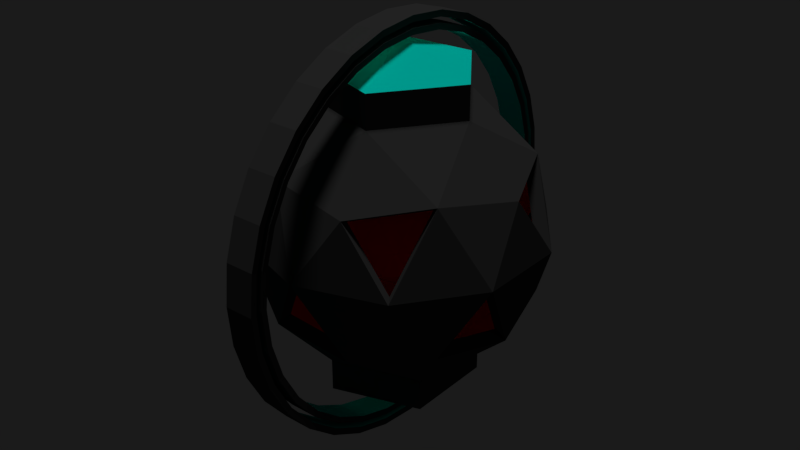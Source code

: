 # Source: Vacuum.blend  (saved by Blender 2.78.0; exported with 4.5.12 LTS)
import bpy
from mathutils import Matrix  # noqa: F401  (used for matrix-valued properties, if any)

bpy.ops.wm.read_factory_settings(use_empty=True)
scene = bpy.context.scene
scene.name = 'Scene'

# ---- collections
col_collection_19 = bpy.data.collections.new('Collection 19'); scene.collection.children.link(col_collection_19)

# ---- materials (node trees are filled in below, after node groups)
mat_core = bpy.data.materials.new('Core')
mat_core.alpha_threshold = 0.0
mat_core.use_transparent_shadow = False
mat_core.diffuse_color = (1.0, 0.0, 0.0, 1.0)
mat_core.roughness = 0.5
mat_core.specular_intensity = 0.0
mat_metal = bpy.data.materials.new('Metal')
mat_metal.alpha_threshold = 0.0
mat_metal.use_transparent_shadow = False
mat_metal.diffuse_color = (0.04951, 0.04951, 0.04951, 1.0)
mat_metal.roughness = 0.5
mat_power = bpy.data.materials.new('Power')
mat_power.alpha_threshold = 0.0
mat_power.use_transparent_shadow = False
mat_power.diffuse_color = (0.0, 1.0, 0.8336, 1.0)
mat_power.roughness = 0.5
mat_lit = bpy.data.materials.new('Lit')
mat_lit.alpha_threshold = 0.0
mat_lit.use_transparent_shadow = False
mat_lit.diffuse_color = (1.0, 0.07184, 0.03559, 1.0)
mat_lit.roughness = 0.5

# ---- material node trees

# ---- world
world_world = bpy.data.worlds.new('World'); scene.world = world_world
world_world.use_nodes = True; world_world.node_tree.nodes.clear()
_N = world_world.node_tree.nodes; _L = world_world.node_tree.links
n0 = _N.new('ShaderNodeTexEnvironment'); n0.name = 'Environment Texture'; n0.location = (-169, 319)
n0.width = 140
n1 = _N.new('ShaderNodeMath'); n1.name = 'Math.001'; n1.location = (198, 201)
n2 = _N.new('ShaderNodeOutputWorld'); n2.name = 'World Output'; n2.location = (696, 317)
n3 = _N.new('ShaderNodeMath'); n3.name = 'Math'; n3.location = (12, 231)
n3.operation = 'MULTIPLY'
n4 = _N.new('ShaderNodeBackground'); n4.name = 'Background'; n4.location = (417, 303)
n4.inputs[0].default_value = (0.01341, 0.01341, 0.01341, 1.0)
n4.inputs[1].default_value = 0.8
n5 = _N.new('ShaderNodeTexEnvironment'); n5.name = 'Environment Texture.001'; n5.location = (227, 303)
n5.width = 140
_L.new(n4.outputs[0], n2.inputs[0])
_L.new(n0.outputs[0], n3.inputs[1])
_L.new(n3.outputs[0], n1.inputs[1])
n2.is_active_output = True
world_world.color = (0.05088, 0.05088, 0.05088)
world_world.use_sun_shadow = False
world_world.sun_shadow_jitter_overblur = 0.0
world_world.cycles.sampling_method = 'MANUAL'
world_world.cycles.sample_map_resolution = 2048

# ---- lights
light_hemi = bpy.data.lights.new('Hemi', 'SUN')
light_hemi.transmission_factor = 0.0
light_hemi.angle = 0.1993
light_hemi.energy = 1.0
light_hemi.shadow_buffer_clip_start = 0.5
light_hemi.shadow_soft_size = 0.1
light_hemi.shadow_cascade_max_distance = 1000.0

# ---- meshes
me_icosphere_002 = bpy.data.meshes.new('Icosphere.002')
me_icosphere_002.from_pydata([(0.0, 0.0, -1.0), (0.7236, -0.5257, -0.4472), (-0.2764, -0.8506, -0.4472), (-0.8944, 0.0, -0.4472), (-0.2764, 0.8506, -0.4472), (0.7236, 0.5257, -0.4472), (0.2764, -0.8506, 0.4472), (-0.7236, -0.5257, 0.4472), (-0.7236, 0.5257, 0.4472), (0.2764, 0.8506, 0.4472), (0.8944, 0.0, 0.4472), (0.0, 0.0, 1.0), (-0.1625, -0.5, -0.8507), (0.4253, -0.309, -0.8507), (0.2629, -0.809, -0.5257), (0.8506, 0.0, -0.5257), (0.4253, 0.309, -0.8507), (-0.5257, 0.0, -0.8507), (-0.6882, -0.5, -0.5257), (-0.1625, 0.5, -0.8507), (-0.6882, 0.5, -0.5257), (0.2629, 0.809, -0.5257), (0.9511, -0.309, 0.0), (0.9511, 0.309, 0.0), (0.0, -1.0, 0.0), (0.5878, -0.809, 0.0), (-0.9511, -0.309, 0.0), (-0.5878, -0.809, 0.0), (-0.5878, 0.809, 0.0), (-0.9511, 0.309, 0.0), (0.5878, 0.809, 0.0), (0.0, 1.0, 0.0), (0.6882, -0.5, 0.5257), (-0.2629, -0.809, 0.5257), (-0.8506, 0.0, 0.5257), (-0.2629, 0.809, 0.5257), (0.6882, 0.5, 0.5257), (0.1625, -0.5, 0.8507), (0.5257, 0.0, 0.8507), (-0.4253, -0.309, 0.8507), (-0.4253, 0.309, 0.8507), (0.1625, 0.5, 0.8507)], [], [(0, 13, 12), (1, 13, 15), (0, 12, 17), (0, 17, 19), (0, 19, 16), (1, 15, 22), (2, 14, 24), (3, 18, 26), (4, 20, 28), (5, 21, 30), (1, 22, 25), (2, 24, 27), (3, 26, 29), (4, 28, 31), (5, 30, 23), (6, 32, 37), (7, 33, 39), (8, 34, 40), (9, 35, 41), (10, 36, 38), (38, 41, 11), (38, 36, 41), (36, 9, 41), (41, 40, 11), (41, 35, 40), (35, 8, 40), (40, 39, 11), (40, 34, 39), (34, 7, 39), (39, 37, 11), (39, 33, 37), (33, 6, 37), (37, 38, 11), (37, 32, 38), (32, 10, 38), (23, 36, 10), (23, 30, 36), (30, 9, 36), (31, 35, 9), (31, 28, 35), (28, 8, 35), (29, 34, 8), (29, 26, 34), (26, 7, 34), (27, 33, 7), (27, 24, 33), (24, 6, 33), (25, 32, 6), (25, 22, 32), (22, 10, 32), (30, 31, 9), (30, 21, 31), (21, 4, 31), (28, 29, 8), (28, 20, 29), (20, 3, 29), (26, 27, 7), (26, 18, 27), (18, 2, 27), (24, 25, 6), (24, 14, 25), (14, 1, 25), (22, 23, 10), (22, 15, 23), (15, 5, 23), (16, 21, 5), (16, 19, 21), (19, 4, 21), (19, 20, 4), (19, 17, 20), (17, 3, 20), (17, 18, 3), (17, 12, 18), (12, 2, 18), (15, 16, 5), (15, 13, 16), (13, 0, 16), (12, 14, 2), (12, 13, 14), (13, 1, 14)])
me_icosphere_002.materials.append(mat_core)
me_icosphere_002.use_remesh_preserve_volume = False
me_icosphere_002.use_remesh_preserve_attributes = False
me_icosphere_002.use_mirror_vertex_groups = False
me_icosphere_002.update()
me_cylinder = bpy.data.meshes.new('Cylinder')
me_cylinder.from_pydata([(0.0, 1.0, -1.0), (0.0, 1.0, 1.0), (0.1951, 0.9808, -1.0), (0.1951, 0.9808, 1.0), (0.3827, 0.9239, -1.0), (0.3827, 0.9239, 1.0), (0.5556, 0.8315, -1.0), (0.5556, 0.8315, 1.0), (0.7071, 0.7071, -1.0), (0.7071, 0.7071, 1.0), (0.8315, 0.5556, -1.0), (0.8315, 0.5556, 1.0), (0.9239, 0.3827, -1.0), (0.9239, 0.3827, 1.0), (0.9808, 0.1951, -1.0), (0.9808, 0.1951, 1.0), (1.0, 7.55e-08, -1.0), (1.0, 7.55e-08, 1.0), (0.9808, -0.1951, -1.0), (0.9808, -0.1951, 1.0), (0.9239, -0.3827, -1.0), (0.9239, -0.3827, 1.0), (0.8315, -0.5556, -1.0), (0.8315, -0.5556, 1.0), (0.7071, -0.7071, -1.0), (0.7071, -0.7071, 1.0), (0.5556, -0.8315, -1.0), (0.5556, -0.8315, 1.0), (0.3827, -0.9239, -1.0), (0.3827, -0.9239, 1.0), (0.1951, -0.9808, -1.0), (0.1951, -0.9808, 1.0), (-3.258e-07, -1.0, -1.0), (-3.258e-07, -1.0, 1.0), (-0.1951, -0.9808, -1.0), (-0.1951, -0.9808, 1.0), (-0.3827, -0.9239, -1.0), (-0.3827, -0.9239, 1.0), (-0.5556, -0.8315, -1.0), (-0.5556, -0.8315, 1.0), (-0.7071, -0.7071, -1.0), (-0.7071, -0.7071, 1.0), (-0.8315, -0.5556, -1.0), (-0.8315, -0.5556, 1.0), (-0.9239, -0.3827, -1.0), (-0.9239, -0.3827, 1.0), (-0.9808, -0.1951, -1.0), (-0.9808, -0.1951, 1.0), (-1.0, 9.656e-07, -1.0), (-1.0, 9.656e-07, 1.0), (-0.9808, 0.1951, -1.0), (-0.9808, 0.1951, 1.0), (-0.9239, 0.3827, -1.0), (-0.9239, 0.3827, 1.0), (-0.8315, 0.5556, -1.0), (-0.8315, 0.5556, 1.0), (-0.7071, 0.7071, -1.0), (-0.7071, 0.7071, 1.0), (-0.5556, 0.8315, -1.0), (-0.5556, 0.8315, 1.0), (-0.3827, 0.9239, -1.0), (-0.3827, 0.9239, 1.0), (-0.1951, 0.9808, -1.0), (-0.1951, 0.9808, 1.0), (-1.973e-09, 0.9686, -0.9686), (0.189, 0.95, -0.9686), (0.189, 0.95, 0.9686), (-1.973e-09, 0.9686, 0.9686), (0.3707, 0.8949, -0.9686), (0.3707, 0.8949, 0.9686), (0.5381, 0.8054, -0.9686), (0.5381, 0.8054, 0.9686), (0.6849, 0.6849, -0.9686), (0.6849, 0.6849, 0.9686), (0.8054, 0.5381, -0.9686), (0.8054, 0.5381, 0.9686), (0.8949, 0.3707, -0.9686), (0.8949, 0.3707, 0.9686), (0.95, 0.189, -0.9686), (0.95, 0.189, 0.9686), (0.9686, 8.387e-08, -0.9686), (0.9686, 8.387e-08, 0.9686), (0.95, -0.189, -0.9686), (0.95, -0.189, 0.9686), (0.8949, -0.3707, -0.9686), (0.8949, -0.3707, 0.9686), (0.8054, -0.5381, -0.9686), (0.8054, -0.5381, 0.9686), (0.6849, -0.6849, -0.9686), (0.6849, -0.6849, 0.9686), (0.5381, -0.8054, -0.9686), (0.5381, -0.8054, 0.9686), (0.3707, -0.8949, -0.9686), (0.3707, -0.8949, 0.9686), (0.189, -0.95, -0.9686), (0.189, -0.95, 0.9686), (-3.176e-07, -0.9686, -0.9686), (-3.176e-07, -0.9686, 0.9686), (-0.189, -0.95, -0.9686), (-0.189, -0.95, 0.9686), (-0.3707, -0.8949, -0.9686), (-0.3707, -0.8949, 0.9686), (-0.5381, -0.8054, -0.9686), (-0.5381, -0.8054, 0.9686), (-0.6849, -0.6849, -0.9686), (-0.6849, -0.6849, 0.9686), (-0.8054, -0.5381, -0.9686), (-0.8054, -0.5381, 0.9686), (-0.8949, -0.3707, -0.9686), (-0.8949, -0.3707, 0.9686), (-0.95, -0.189, -0.9686), (-0.95, -0.189, 0.9686), (-0.9686, 9.461e-07, -0.9686), (-0.9686, 9.461e-07, 0.9686), (-0.95, 0.189, -0.9686), (-0.95, 0.189, 0.9686), (-0.8949, 0.3707, -0.9686), (-0.8949, 0.3707, 0.9686), (-0.8054, 0.5381, -0.9686), (-0.8054, 0.5381, 0.9686), (-0.6849, 0.6849, -0.9686), (-0.6849, 0.6849, 0.9686), (-0.5381, 0.8054, -0.9686), (-0.5381, 0.8054, 0.9686), (-0.3707, 0.8949, -0.9686), (-0.3707, 0.8949, 0.9686), (-0.189, 0.95, -0.9686), (-0.189, 0.95, 0.9686)], [], [(0, 1, 3, 2), (2, 3, 5, 4), (4, 5, 7, 6), (6, 7, 9, 8), (8, 9, 11, 10), (10, 11, 13, 12), (12, 13, 15, 14), (14, 15, 17, 16), (16, 17, 19, 18), (18, 19, 21, 20), (20, 21, 23, 22), (22, 23, 25, 24), (24, 25, 27, 26), (26, 27, 29, 28), (28, 29, 31, 30), (30, 31, 33, 32), (32, 33, 35, 34), (34, 35, 37, 36), (36, 37, 39, 38), (38, 39, 41, 40), (40, 41, 43, 42), (42, 43, 45, 44), (44, 45, 47, 46), (46, 47, 49, 48), (48, 49, 51, 50), (50, 51, 53, 52), (52, 53, 55, 54), (54, 55, 57, 56), (56, 57, 59, 58), (58, 59, 61, 60), (38, 40, 104, 102), (60, 61, 63, 62), (62, 63, 1, 0), (5, 3, 66, 69), (106, 108, 109, 107), (104, 106, 107, 105), (23, 21, 85, 87), (56, 58, 122, 120), (41, 39, 103, 105), (4, 6, 70, 68), (59, 57, 121, 123), (22, 24, 88, 86), (7, 5, 69, 71), (40, 42, 106, 104), (25, 23, 87, 89), (58, 60, 124, 122), (43, 41, 105, 107), (6, 8, 72, 70), (61, 59, 123, 125), (24, 26, 90, 88), (9, 7, 71, 73), (42, 44, 108, 106), (27, 25, 89, 91), (60, 62, 126, 124), (45, 43, 107, 109), (8, 10, 74, 72), (63, 61, 125, 127), (26, 28, 92, 90), (11, 9, 73, 75), (44, 46, 110, 108), (29, 27, 91, 93), (62, 0, 64, 126), (47, 45, 109, 111), (10, 12, 76, 74), (1, 63, 127, 67), (28, 30, 94, 92), (13, 11, 75, 77), (46, 48, 112, 110), (31, 29, 93, 95), (49, 47, 111, 113), (12, 14, 78, 76), (30, 32, 96, 94), (15, 13, 77, 79), (48, 50, 114, 112), (33, 31, 95, 97), (51, 49, 113, 115), (14, 16, 80, 78), (32, 34, 98, 96), (17, 15, 79, 81), (50, 52, 116, 114), (35, 33, 97, 99), (53, 51, 115, 117), (16, 18, 82, 80), (34, 36, 100, 98), (19, 17, 81, 83), (0, 2, 65, 64), (52, 54, 118, 116), (37, 35, 99, 101), (3, 1, 67, 66), (55, 53, 117, 119), (18, 20, 84, 82), (36, 38, 102, 100), (21, 19, 83, 85), (54, 56, 120, 118), (39, 37, 101, 103), (2, 4, 68, 65), (57, 55, 119, 121), (20, 22, 86, 84), (108, 110, 111, 109), (110, 112, 113, 111), (112, 114, 115, 113), (114, 116, 117, 115), (116, 118, 119, 117), (120, 122, 123, 121), (118, 120, 121, 119), (122, 124, 125, 123), (124, 126, 127, 125), (126, 64, 67, 127), (64, 65, 66, 67), (65, 68, 69, 66), (68, 70, 71, 69), (70, 72, 73, 71), (72, 74, 75, 73), (74, 76, 77, 75), (76, 78, 79, 77), (78, 80, 81, 79), (80, 82, 83, 81), (82, 84, 85, 83), (84, 86, 87, 85), (86, 88, 89, 87), (88, 90, 91, 89), (90, 92, 93, 91), (92, 94, 95, 93), (94, 96, 97, 95), (96, 98, 99, 97), (98, 100, 101, 99), (100, 102, 103, 101), (102, 104, 105, 103)])
me_cylinder.polygons.foreach_set('material_index', [0, 0, 0, 0, 0, 0, 0, 0, 0, 0, 0, 0, 0, 0, 0, 0, 0, 0, 0, 0, 0, 0, 0, 0, 0, 0, 0, 0, 0, 0, 0, 0, 0, 0, 1, 1, 0, 0, 0, 0, 0, 0, 0, 0, 0, 0, 0, 0, 0, 0, 0, 0, 0, 0, 0, 0, 0, 0, 0, 0, 0, 0, 0, 0, 0, 0, 0, 0, 0, 0, 0, 0, 0, 0, 0, 0, 0, 0, 0, 0, 0, 0, 0, 0, 0, 0, 0, 0, 0, 0, 0, 0, 0, 0, 0, 0, 0, 0, 1, 1, 1, 1, 1, 1, 1, 1, 1, 1, 1, 1, 1, 1, 1, 1, 1, 1, 1, 1, 1, 1, 1, 1, 1, 1, 1, 1, 1, 1])
_uv = me_cylinder.uv_layers.new(name='UVMap')
_uv.uv.foreach_set('vector', [0.0, 0.0, 0.0, 0.0, 0.0, 0.0, 0.0, 0.0, 0.0, 0.0, 0.0, 0.0, 0.0, 0.0, 0.0, 0.0, 0.0, 0.0, 0.0, 0.0, 0.0, 0.0, 0.0, 0.0, 0.0, 0.0, 0.0, 0.0, 0.0, 0.0, 0.0, 0.0, 0.0, 0.0, 0.0, 0.0, 0.0, 0.0, 0.0, 0.0, 0.0, 0.0, 0.0, 0.0, 0.0, 0.0, 0.0, 0.0, 0.0, 0.0, 0.0, 0.0, 0.0, 0.0, 0.0, 0.0, 0.0, 0.0, 0.0, 0.0, 0.0, 0.0, 0.0, 0.0, 0.0, 0.0, 0.0, 0.0, 0.0, 0.0, 0.0, 0.0, 0.0, 0.0, 0.0, 0.0, 0.0, 0.0, 0.0, 0.0, 0.0, 0.0, 0.0, 0.0, 0.0, 0.0, 0.0, 0.0, 0.0, 0.0, 0.0, 0.0, 0.0, 0.0, 0.0, 0.0, 0.0, 0.0, 0.0, 0.0, 0.0, 0.0, 0.0, 0.0, 0.0, 0.0, 0.0, 0.0, 0.0, 0.0, 0.0, 0.0, 0.0, 0.0, 0.0, 0.0, 0.0, 0.0, 0.0, 0.0, 0.0, 0.0, 0.0, 0.0, 0.0, 0.0, 0.0, 0.0, 0.0, 0.0, 0.0, 0.0, 0.0, 0.0, 0.0, 0.0, 0.0, 0.0, 0.0, 0.0, 0.0, 0.0, 0.0, 0.0, 0.0, 0.0, 0.0, 0.0, 0.0, 0.0, 0.0, 0.0, 0.0, 0.0, 0.0, 0.0, 0.0, 0.0, 0.0, 0.0, 0.0, 0.0, 0.0, 0.0, 0.0, 0.0, 0.0, 0.0, 0.0, 0.0, 0.0, 0.0, 0.0, 0.0, 0.0, 0.0, 0.0, 0.0, 0.0, 0.0, 0.0, 0.0, 0.0, 0.0, 0.0, 0.0, 0.0, 0.0, 0.0, 0.0, 0.0, 0.0, 0.0, 0.0, 0.0, 0.0, 0.0, 0.0, 0.0, 0.0, 0.0, 0.0, 0.0, 0.0, 0.0, 0.0, 0.0, 0.0, 0.0, 0.0, 0.0, 0.0, 0.0, 0.0, 0.0, 0.0, 0.0, 0.0, 0.0, 0.0, 0.0, 0.0, 0.0, 0.0, 0.0, 0.0, 0.0, 0.0, 0.0, 0.0, 0.0, 0.0, 0.0, 0.0, 0.0, 0.0, 0.0, 0.0, 0.0, 0.0, 0.0, 0.0, 0.0, 0.0, 0.0, 0.0, 0.0, 0.0, 0.0, 0.0, 0.0, 0.0, 0.0, 0.0, 0.0, 0.0, 0.0, 0.0, 0.0, 0.0, 0.0, 0.0, 0.0, 0.0, 0.0, 0.0, 0.0, 0.0, 0.0, 0.0, 0.0, 0.0, 0.5509, 0.0001547, 0.6469, 0.01908, 0.4834, 0.4874, 0.4806, 0.4915, 0.453, 0.0, 0.5509, 0.0001547, 0.4806, 0.4915, 0.4783, 0.4959, 0.0, 0.0, 0.0, 0.0, 0.0, 0.0, 0.0, 0.0, 0.0, 0.0, 0.0, 0.0, 0.0, 0.0, 0.0, 0.0, 0.0, 0.0, 0.0, 0.0, 0.0, 0.0, 0.0, 0.0, 0.0, 0.0, 0.0, 0.0, 0.0, 0.0, 0.0, 0.0, 0.0, 0.0, 0.0, 0.0, 0.0, 0.0, 0.0, 0.0, 0.0, 0.0, 0.0, 0.0, 0.0, 0.0, 0.0, 0.0, 0.0, 0.0, 0.0, 0.0, 0.0, 0.0, 0.0, 0.0, 0.0, 0.0, 0.0, 0.0, 0.0, 0.0, 0.0, 0.0, 0.0, 0.0, 0.0, 0.0, 0.0, 0.0, 0.0, 0.0, 0.0, 0.0, 0.0, 0.0, 0.0, 0.0, 0.0, 0.0, 0.0, 0.0, 0.0, 0.0, 0.0, 0.0, 0.0, 0.0, 0.0, 0.0, 0.0, 0.0, 0.0, 0.0, 0.0, 0.0, 0.0, 0.0, 0.0, 0.0, 0.0, 0.0, 0.0, 0.0, 0.0, 0.0, 0.0, 0.0, 0.0, 0.0, 0.0, 0.0, 0.0, 0.0, 0.0, 0.0, 0.0, 0.0, 0.0, 0.0, 0.0, 0.0, 0.0, 0.0, 0.0, 0.0, 0.0, 0.0, 0.0, 0.0, 0.0, 0.0, 0.0, 0.0, 0.0, 0.0, 0.0, 0.0, 0.0, 0.0, 0.0, 0.0, 0.0, 0.0, 0.0, 0.0, 0.0, 0.0, 0.0, 0.0, 0.0, 0.0, 0.0, 0.0, 0.0, 0.0, 0.0, 0.0, 0.0, 0.0, 0.0, 0.0, 0.0, 0.0, 0.0, 0.0, 0.0, 0.0, 0.0, 0.0, 0.0, 0.0, 0.0, 0.0, 0.0, 0.0, 0.0, 0.0, 0.0, 0.0, 0.0, 0.0, 0.0, 0.0, 0.0, 0.0, 0.0, 0.0, 0.0, 0.0, 0.0, 0.0, 0.0, 0.0, 0.0, 0.0, 0.0, 0.0, 0.0, 0.0, 0.0, 0.0, 0.0, 0.0, 0.0, 0.0, 0.0, 0.0, 0.0, 0.0, 0.0, 0.0, 0.0, 0.0, 0.0, 0.0, 0.0, 0.0, 0.0, 0.0, 0.0, 0.0, 0.0, 0.0, 0.0, 0.0, 0.0, 0.0, 0.0, 0.0, 0.0, 0.0, 0.0, 0.0, 0.0, 0.0, 0.0, 0.0, 0.0, 0.0, 0.0, 0.0, 0.0, 0.0, 0.0, 0.0, 0.0, 0.0, 0.0, 0.0, 0.0, 0.0, 0.0, 0.0, 0.0, 0.0, 0.0, 0.0, 0.0, 0.0, 0.0, 0.0, 0.0, 0.0, 0.0, 0.0, 0.0, 0.0, 0.0, 0.0, 0.0, 0.0, 0.0, 0.0, 0.0, 0.0, 0.0, 0.0, 0.0, 0.0, 0.0, 0.0, 0.0, 0.0, 0.0, 0.0, 0.0, 0.0, 0.0, 0.0, 0.0, 0.0, 0.0, 0.0, 0.0, 0.0, 0.0, 0.0, 0.0, 0.0, 0.0, 0.0, 0.0, 0.0, 0.0, 0.0, 0.0, 0.0, 0.0, 0.0, 0.0, 0.0, 0.0, 0.0, 0.0, 0.0, 0.0, 0.0, 0.0, 0.0, 0.0, 0.0, 0.0, 0.0, 0.0, 0.0, 0.0, 0.0, 0.0, 0.0, 0.0, 0.0, 0.0, 0.0, 0.0, 0.0, 0.0, 0.0, 0.0, 0.0, 0.0, 0.0, 0.0, 0.0, 0.0, 0.0, 0.0, 0.0, 0.0, 0.0, 0.0, 0.0, 0.0, 0.0, 0.0, 0.0, 0.0, 0.0, 0.0, 0.0, 0.0, 0.0, 0.0, 0.0, 0.0, 0.0, 0.0, 0.0, 0.0, 0.0, 0.0, 0.0, 0.0, 0.0, 0.0, 0.0, 0.0, 0.0, 0.0, 0.0, 0.0, 0.0, 0.0, 0.0, 0.0, 0.0, 0.0, 0.0, 0.0, 0.0, 0.0, 0.0, 0.0, 0.0, 0.0, 0.0, 0.0, 0.0, 0.0, 0.0, 0.0, 0.0, 0.0, 0.0, 0.0, 0.0, 0.0, 0.0, 0.0, 0.0, 0.0, 0.0, 0.0, 0.0, 0.0, 0.0, 0.0, 0.0, 0.0, 0.0, 0.0, 0.0, 0.0, 0.0, 0.0, 0.0, 0.0, 0.0, 0.0, 0.0, 0.0, 0.0, 0.0, 0.0, 0.0, 0.0, 0.0, 0.0, 0.0, 0.0, 0.0, 0.0, 0.0, 0.0, 0.0, 0.0, 0.0, 0.0, 0.0, 0.0, 0.0, 0.0, 0.0, 0.0, 0.0, 0.0, 0.0, 0.0, 0.0, 0.0, 0.0, 0.0, 0.0, 0.0, 0.0, 0.0, 0.0, 0.0, 0.0, 0.0, 0.0, 0.0, 0.0, 0.0, 0.0, 0.0, 0.0, 0.0, 0.0, 0.0, 0.0, 0.0, 0.0, 0.0, 0.0, 0.0, 0.0, 0.0, 0.0, 0.0, 0.0, 0.0, 0.0, 0.0, 0.0, 0.0, 0.6469, 0.01908, 0.7375, 0.05612, 0.4866, 0.4835, 0.4834, 0.4874, 0.7375, 0.05612, 0.819, 0.11, 0.4901, 0.48, 0.4866, 0.4835, 0.819, 0.11, 0.8885, 0.1786, 0.494, 0.4768, 0.4901, 0.48, 0.8885, 0.1786, 0.9432, 0.2594, 0.4982, 0.474, 0.494, 0.4768, 0.9432, 0.2594, 0.9808, 0.3492, 0.5026, 0.4717, 0.4982, 0.474, 1.0, 0.4447, 0.9998, 0.5421, 0.512, 0.4682, 0.5072, 0.4697, 0.9808, 0.3492, 1.0, 0.4447, 0.5072, 0.4697, 0.5026, 0.4717, 0.9998, 0.5421, 0.9802, 0.6374, 0.517, 0.4671, 0.512, 0.4682, 0.9802, 0.6374, 0.9419, 0.7269, 0.5221, 0.4664, 0.517, 0.4671, 0.9419, 0.7269, 0.8863, 0.8068, 0.5272, 0.466, 0.5221, 0.4664, 0.8863, 0.8068, 0.8156, 0.8739, 0.526, 0.4716, 0.5272, 0.466, 0.8156, 0.8739, 0.7336, 0.9267, 0.5248, 0.4767, 0.526, 0.4716, 0.7336, 0.9267, 0.6431, 0.963, 0.5233, 0.4815, 0.5248, 0.4767, 0.6431, 0.963, 0.5474, 0.9816, 0.5212, 0.486, 0.5233, 0.4815, 0.5474, 0.9816, 0.4498, 0.9817, 0.5189, 0.4904, 0.5212, 0.486, 0.4498, 0.9817, 0.3539, 0.963, 0.5162, 0.4945, 0.5189, 0.4904, 0.3539, 0.963, 0.2634, 0.9262, 0.5131, 0.4983, 0.5162, 0.4945, 0.2634, 0.9262, 0.1817, 0.8726, 0.5097, 0.5019, 0.5131, 0.4983, 0.1817, 0.8726, 0.1121, 0.8042, 0.5059, 0.5051, 0.5097, 0.5019, 0.1121, 0.8042, 0.05724, 0.7235, 0.5018, 0.5079, 0.5059, 0.5051, 0.05724, 0.7235, 0.01936, 0.6337, 0.4975, 0.5103, 0.5018, 0.5079, 0.01936, 0.6337, 2.872e-07, 0.5382, 0.493, 0.5122, 0.4975, 0.5103, 2.872e-07, 0.5382, 0.0, 0.4408, 0.4883, 0.5137, 0.493, 0.5122, 0.0, 0.4408, 0.01944, 0.3453, 0.4834, 0.5148, 0.4883, 0.5137, 0.01944, 0.3453, 0.05762, 0.2557, 0.4785, 0.5153, 0.4834, 0.5148, 0.05762, 0.2557, 0.1131, 0.1755, 0.4735, 0.5153, 0.4785, 0.5153, 0.1131, 0.1755, 0.1838, 0.108, 0.474, 0.5103, 0.4735, 0.5153, 0.1838, 0.108, 0.266, 0.05503, 0.475, 0.5054, 0.474, 0.5103, 0.266, 0.05503, 0.3569, 0.01855, 0.4764, 0.5006, 0.475, 0.5054, 0.3569, 0.01855, 0.453, 0.0, 0.4783, 0.4959, 0.4764, 0.5006])
me_cylinder.materials.append(None)
me_cylinder.materials.append(None)
me_cylinder.use_remesh_preserve_volume = False
me_cylinder.use_remesh_preserve_attributes = False
me_cylinder.use_mirror_vertex_groups = False
me_cylinder.update()
me_icosphere = bpy.data.meshes.new('Icosphere')
me_icosphere.from_pydata([(0.0, 0.0, -0.9023), (0.6529, -0.4744, -0.4035), (-0.2494, -0.7675, -0.4035), (-0.807, 0.0, -0.4035), (-0.2494, 0.7675, -0.4035), (0.6529, 0.4744, -0.4035), (0.2494, -0.7675, 0.4035), (-0.6529, -0.4744, 0.4035), (-0.6529, 0.4744, 0.4035), (0.2494, 0.7675, 0.4035), (0.807, 0.0, 0.4035), (0.0, 0.0, 0.9023), (-0.1466, -0.4511, -0.7675), (0.3838, -0.2788, -0.7675), (0.2372, -0.73, -0.4744), (0.7675, 0.0, -0.4744), (0.3838, 0.2788, -0.7675), (-0.4744, 0.0, -0.7675), (-0.6209, -0.4511, -0.4744), (-0.1466, 0.4511, -0.7675), (-0.6209, 0.4511, -0.4744), (0.2372, 0.73, -0.4744), (0.8581, -0.2788, 0.0), (0.8581, 0.2788, 0.0), (0.0, -0.9023, 0.0), (0.5304, -0.73, 0.0), (-0.8581, -0.2788, 0.0), (-0.5304, -0.73, 0.0), (-0.5304, 0.73, 0.0), (-0.8581, 0.2788, 0.0), (0.5304, 0.73, 0.0), (0.0, 0.9023, 0.0), (0.6209, -0.4511, 0.4744), (-0.2372, -0.73, 0.4744), (-0.7675, 0.0, 0.4744), (-0.2372, 0.73, 0.4744), (0.6209, 0.4511, 0.4744), (0.1466, -0.4511, 0.7675), (0.4744, 0.0, 0.7675), (-0.3838, -0.2788, 0.7675), (-0.3838, 0.2788, 0.7675), (0.1466, 0.4511, 0.7675), (0.7236, -0.5257, -0.4472), (-0.2764, -0.8506, -0.4472), (-0.8944, 0.0, -0.4472), (-0.2764, 0.8506, -0.4472), (0.7236, 0.5257, -0.4472), (0.2764, -0.8506, 0.4472), (-0.7236, -0.5257, 0.4472), (-0.7236, 0.5257, 0.4472), (0.2764, 0.8506, 0.4472), (0.8944, 0.0, 0.4472), (-0.1625, -0.5, -0.8507), (0.4253, -0.309, -0.8507), (0.2629, -0.809, -0.5257), (0.8506, 0.0, -0.5257), (0.4253, 0.309, -0.8507), (-0.5257, 0.0, -0.8507), (-0.6882, -0.5, -0.5257), (-0.1625, 0.5, -0.8507), (-0.6882, 0.5, -0.5257), (0.2629, 0.809, -0.5257), (0.9511, -0.309, 0.0), (0.9511, 0.309, 0.0), (0.0, -1.0, 0.0), (0.5878, -0.809, 0.0), (-0.9511, -0.309, 0.0), (-0.5878, -0.809, 0.0), (-0.5878, 0.809, 0.0), (-0.9511, 0.309, 0.0), (0.5878, 0.809, 0.0), (0.0, 1.0, 0.0), (0.6882, -0.5, 0.5257), (-0.2629, -0.809, 0.5257), (-0.8506, 0.0, 0.5257), (-0.2629, 0.809, 0.5257), (0.6882, 0.5, 0.5257), (0.1625, -0.5, 0.8507), (0.5257, 0.0, 0.8507), (-0.4253, -0.309, 0.8507), (-0.4253, 0.309, 0.8507), (0.1625, 0.5, 0.8507), (-0.1625, -0.5, -1.074), (0.0, 0.0, -1.262), (-0.5257, 0.0, -1.074), (-0.1625, 0.5, -1.074), (0.5257, 0.0, 1.074), (0.0, 0.0, 1.262), (0.4253, -0.309, -1.074), (0.4253, 0.309, -1.074), (0.1625, -0.5, 1.074), (-0.4253, -0.309, 1.074), (-0.4253, 0.309, 1.074), (0.1625, 0.5, 1.074), (-0.3219, 0.7058, -0.4173), (0.5718, 0.5242, -0.4173), (0.8574, 0.2767, -0.00367), (0.7852, -0.05439, -0.3818), (0.6753, -0.3818, -0.4173), (0.1909, -0.7636, -0.3818), (-0.1545, -0.7602, -0.4173), (-0.6154, -0.4511, -0.4778), (-0.7707, -0.088, -0.4173), (0.8181, -0.317, -0.07871), (0.5543, 0.6801, -0.07871), (0.2944, 0.73, -0.3818), (-0.04865, -0.876, -0.07871), (-0.4755, 0.7373, -0.07871), (-0.6033, 0.5055, -0.3818), (-0.6672, -0.4175, -0.3818), (-0.8482, -0.2244, -0.07871), (-0.8578, 0.279, -0.0005832), (0.2007, 0.7938, 0.3248), (-0.6929, 0.4362, 0.3248), (-0.7452, 0.09253, 0.4605), (-0.8405, 0.2244, 0.09253), (0.817, 0.05439, 0.3248), (-0.629, -0.5242, 0.3248), (0.3042, -0.7602, 0.3248), (-0.04627, 0.8687, 0.09253), (0.8119, 0.3124, 0.09253), (0.6572, 0.3631, 0.4605), (0.548, -0.6756, 0.09253), (0.5485, -0.5129, 0.4605), (-0.1423, 0.7373, 0.4605), (-0.3183, -0.6801, 0.4605), (-0.4732, -0.73, 0.09253), (-0.6929, 0.4362, 0.3248), (0.5543, 0.6801, -0.07871), (0.2007, 0.7938, 0.3248), (-0.04627, 0.8687, 0.09253), (0.5485, -0.5129, 0.4605), (-0.3183, -0.6801, 0.4605), (-0.7452, 0.09253, 0.4605), (-0.8405, 0.2244, 0.09253), (-0.1423, 0.7373, 0.4605), (0.6572, 0.3631, 0.4605), (-0.6154, -0.4511, -0.4778), (-0.4732, -0.73, 0.09253), (0.548, -0.6756, 0.09253), (-0.1545, -0.7602, -0.4173), (0.6753, -0.3818, -0.4173), (0.2944, 0.73, -0.3818), (-0.7707, -0.088, -0.4173), (-0.6033, 0.5055, -0.3818), (-0.8578, 0.279, -0.0005832), (-0.3219, 0.7058, -0.4173), (0.5718, 0.5242, -0.4173), (-0.6672, -0.4175, -0.3818), (0.8181, -0.317, -0.07871), (0.817, 0.05439, 0.3248), (-0.04865, -0.876, -0.07871), (0.1909, -0.7636, -0.3818), (0.3042, -0.7602, 0.3248), (-0.8482, -0.2244, -0.07871), (-0.629, -0.5242, 0.3248), (0.7852, -0.05439, -0.3818), (-0.4755, 0.7373, -0.07871), (0.8119, 0.3124, 0.09253), (0.8574, 0.2767, -0.00367)], [(23, 96), (18, 101), (29, 111)], [(0, 12, 13), (1, 141, 15, 13), (0, 17, 12), (0, 19, 17), (0, 16, 19), (1, 25, 22, 149), (2, 27, 24, 151), (3, 29, 26, 154), (4, 31, 28, 157), (5, 23, 30, 128), (6, 37, 32, 131), (7, 39, 33, 132), (8, 40, 34, 133), (9, 41, 35, 135), (10, 38, 36, 136), (38, 11, 41), (38, 41, 36), (36, 41, 9), (41, 11, 40), (41, 40, 35), (35, 40, 8), (40, 11, 39), (40, 39, 34), (34, 39, 7), (39, 11, 37), (39, 37, 33), (33, 37, 6), (37, 11, 38), (37, 38, 32), (32, 38, 10), (23, 158, 36, 30), (30, 36, 9), (31, 130, 35, 28), (28, 35, 8), (29, 134, 34, 26), (26, 34, 7), (27, 138, 33, 24), (24, 33, 6), (25, 139, 32, 22), (22, 32, 10), (30, 9, 129, 31), (30, 31, 21, 142), (21, 31, 4), (28, 8, 127, 29), (28, 29, 145, 20, 144), (20, 145, 29, 3), (26, 7, 155, 27), (26, 27, 18, 148), (18, 27, 2), (24, 6, 153, 25), (24, 25, 14, 152), (14, 25, 1), (22, 10, 150, 23), (22, 23, 159, 15, 156), (15, 159, 23, 5), (16, 5, 147, 21), (16, 21, 19), (19, 21, 4), (19, 4, 146, 20), (19, 20, 17), (17, 20, 3), (17, 3, 143, 18), (17, 18, 137, 12), (12, 137, 18, 2), (15, 5, 16), (15, 16, 13), (13, 16, 0), (12, 2, 140, 14), (12, 14, 13), (13, 14, 1), (57, 59, 85, 84), (42, 53, 55), (52, 57, 84, 82), (53, 52, 82, 88), (78, 81, 93, 86), (58, 66, 26, 109, 18), (42, 55, 15, 98, 1), (68, 45, 4, 107, 28), (43, 54, 14, 100, 2), (48, 67, 27, 117, 7), (42, 62, 65), (43, 64, 67), (44, 66, 69), (45, 68, 71), (46, 70, 63), (47, 72, 77), (48, 73, 79), (49, 74, 80), (50, 75, 81), (51, 76, 78), (81, 80, 92, 93), (78, 76, 81), (76, 50, 81), (80, 79, 91, 92), (81, 75, 80), (75, 49, 80), (79, 77, 90, 91), (80, 74, 79), (74, 48, 79), (59, 56, 89, 85), (79, 73, 77), (73, 47, 77), (77, 78, 86, 90), (77, 72, 78), (72, 51, 78), (66, 44, 3, 110, 26), (63, 70, 76), (70, 50, 76), (69, 74, 34, 115, 29), (71, 68, 75), (68, 49, 75), (60, 68, 28, 108, 20), (69, 66, 74), (66, 48, 74), (47, 65, 25, 118, 6), (67, 64, 73), (64, 47, 73), (64, 43, 2, 106, 24), (65, 62, 72), (62, 51, 72), (70, 71, 50), (70, 61, 71), (61, 45, 71), (68, 69, 49), (68, 60, 69), (60, 44, 69), (66, 67, 48), (66, 58, 67), (58, 43, 67), (64, 65, 47), (64, 54, 65), (54, 42, 65), (62, 63, 51), (62, 55, 63), (55, 46, 63), (56, 61, 46), (56, 59, 61), (59, 45, 61), (59, 60, 45), (59, 57, 60), (57, 44, 60), (57, 58, 44), (57, 52, 58), (52, 43, 58), (55, 56, 46), (55, 53, 56), (56, 53, 88, 89), (52, 54, 43), (52, 53, 54), (53, 42, 54), (83, 88, 82), (83, 82, 84), (83, 84, 85), (83, 85, 89), (86, 93, 87), (93, 92, 87), (92, 91, 87), (91, 90, 87), (90, 86, 87), (88, 83, 89), (67, 73, 33, 126, 27), (49, 69, 29, 113, 8), (70, 46, 5, 104, 30), (50, 71, 31, 112, 9), (44, 58, 18, 102, 3), (54, 64, 24, 99, 14), (65, 72, 32, 122, 25), (72, 47, 6, 123, 32), (73, 48, 7, 125, 33), (63, 76, 36, 120, 23), (45, 60, 20, 94, 4), (74, 49, 8, 114, 34), (46, 61, 21, 95, 5), (55, 62, 22, 97, 15), (75, 50, 9, 124, 35), (62, 42, 1, 103, 22), (61, 70, 30, 105, 21), (76, 51, 10, 121, 36), (71, 75, 35, 119, 31), (51, 63, 23, 116, 10)])
me_icosphere.polygons.foreach_set('material_index', [2, 2, 2, 2, 2, 2, 2, 2, 2, 2, 2, 2, 2, 2, 2, 2, 2, 2, 2, 2, 2, 2, 2, 2, 2, 2, 2, 2, 2, 2, 2, 2, 2, 2, 2, 2, 2, 2, 2, 2, 2, 2, 2, 2, 2, 2, 2, 2, 2, 2, 2, 2, 2, 2, 2, 2, 2, 2, 2, 2, 2, 2, 2, 2, 2, 2, 2, 2, 2, 2, 0, 0, 0, 0, 0, 0, 0, 0, 0, 0, 0, 0, 0, 0, 0, 0, 0, 0, 0, 0, 0, 0, 0, 0, 0, 0, 0, 0, 0, 0, 0, 0, 0, 0, 0, 0, 0, 0, 0, 0, 0, 0, 0, 0, 0, 0, 0, 0, 0, 0, 0, 0, 0, 0, 0, 0, 0, 0, 0, 0, 0, 0, 0, 0, 0, 0, 0, 0, 0, 0, 0, 0, 0, 0, 0, 0, 0, 0, 0, 0, 1, 1, 1, 1, 1, 1, 1, 1, 1, 1, 0, 0, 0, 0, 0, 0, 0, 0, 0, 0, 0, 0, 0, 0, 0, 0, 0, 0, 0, 0])
me_icosphere.materials.append(mat_metal)
me_icosphere.materials.append(mat_power)
me_icosphere.materials.append(mat_lit)
me_icosphere.use_remesh_preserve_volume = False
me_icosphere.use_remesh_preserve_attributes = False
me_icosphere.use_mirror_vertex_groups = False
me_icosphere.update()
me_cylinder_001 = bpy.data.meshes.new('Cylinder.001')
me_cylinder_001.from_pydata([(0.0, 1.0, -1.0), (0.0, 1.0, 1.0), (0.1951, 0.9808, -1.0), (0.1951, 0.9808, 1.0), (0.3827, 0.9239, -1.0), (0.3827, 0.9239, 1.0), (0.5556, 0.8315, -1.0), (0.5556, 0.8315, 1.0), (0.7071, 0.7071, -1.0), (0.7071, 0.7071, 1.0), (0.8315, 0.5556, -1.0), (0.8315, 0.5556, 1.0), (0.9239, 0.3827, -1.0), (0.9239, 0.3827, 1.0), (0.9808, 0.1951, -1.0), (0.9808, 0.1951, 1.0), (1.0, 7.55e-08, -1.0), (1.0, 7.55e-08, 1.0), (0.9808, -0.1951, -1.0), (0.9808, -0.1951, 1.0), (0.9239, -0.3827, -1.0), (0.9239, -0.3827, 1.0), (0.8315, -0.5556, -1.0), (0.8315, -0.5556, 1.0), (0.7071, -0.7071, -1.0), (0.7071, -0.7071, 1.0), (0.5556, -0.8315, -1.0), (0.5556, -0.8315, 1.0), (0.3827, -0.9239, -1.0), (0.3827, -0.9239, 1.0), (0.1951, -0.9808, -1.0), (0.1951, -0.9808, 1.0), (-3.258e-07, -1.0, -1.0), (-3.258e-07, -1.0, 1.0), (-0.1951, -0.9808, -1.0), (-0.1951, -0.9808, 1.0), (-0.3827, -0.9239, -1.0), (-0.3827, -0.9239, 1.0), (-0.5556, -0.8315, -1.0), (-0.5556, -0.8315, 1.0), (-0.7071, -0.7071, -1.0), (-0.7071, -0.7071, 1.0), (-0.8315, -0.5556, -1.0), (-0.8315, -0.5556, 1.0), (-0.9239, -0.3827, -1.0), (-0.9239, -0.3827, 1.0), (-0.9808, -0.1951, -1.0), (-0.9808, -0.1951, 1.0), (-1.0, 9.656e-07, -1.0), (-1.0, 9.656e-07, 1.0), (-0.9808, 0.1951, -1.0), (-0.9808, 0.1951, 1.0), (-0.9239, 0.3827, -1.0), (-0.9239, 0.3827, 1.0), (-0.8315, 0.5556, -1.0), (-0.8315, 0.5556, 1.0), (-0.7071, 0.7071, -1.0), (-0.7071, 0.7071, 1.0), (-0.5556, 0.8315, -1.0), (-0.5556, 0.8315, 1.0), (-0.3827, 0.9239, -1.0), (-0.3827, 0.9239, 1.0), (-0.1951, 0.9808, -1.0), (-0.1951, 0.9808, 1.0), (-1.973e-09, 0.9686, -0.9686), (0.189, 0.95, -0.9686), (0.189, 0.95, 0.9686), (-1.973e-09, 0.9686, 0.9686), (0.3707, 0.8949, -0.9686), (0.3707, 0.8949, 0.9686), (0.5381, 0.8054, -0.9686), (0.5381, 0.8054, 0.9686), (0.6849, 0.6849, -0.9686), (0.6849, 0.6849, 0.9686), (0.8054, 0.5381, -0.9686), (0.8054, 0.5381, 0.9686), (0.8949, 0.3707, -0.9686), (0.8949, 0.3707, 0.9686), (0.95, 0.189, -0.9686), (0.95, 0.189, 0.9686), (0.9686, 8.387e-08, -0.9686), (0.9686, 8.387e-08, 0.9686), (0.95, -0.189, -0.9686), (0.95, -0.189, 0.9686), (0.8949, -0.3707, -0.9686), (0.8949, -0.3707, 0.9686), (0.8054, -0.5381, -0.9686), (0.8054, -0.5381, 0.9686), (0.6849, -0.6849, -0.9686), (0.6849, -0.6849, 0.9686), (0.5381, -0.8054, -0.9686), (0.5381, -0.8054, 0.9686), (0.3707, -0.8949, -0.9686), (0.3707, -0.8949, 0.9686), (0.189, -0.95, -0.9686), (0.189, -0.95, 0.9686), (-3.176e-07, -0.9686, -0.9686), (-3.176e-07, -0.9686, 0.9686), (-0.189, -0.95, -0.9686), (-0.189, -0.95, 0.9686), (-0.3707, -0.8949, -0.9686), (-0.3707, -0.8949, 0.9686), (-0.5381, -0.8054, -0.9686), (-0.5381, -0.8054, 0.9686), (-0.6849, -0.6849, -0.9686), (-0.6849, -0.6849, 0.9686), (-0.8054, -0.5381, -0.9686), (-0.8054, -0.5381, 0.9686), (-0.8949, -0.3707, -0.9686), (-0.8949, -0.3707, 0.9686), (-0.95, -0.189, -0.9686), (-0.95, -0.189, 0.9686), (-0.9686, 9.461e-07, -0.9686), (-0.9686, 9.461e-07, 0.9686), (-0.95, 0.189, -0.9686), (-0.95, 0.189, 0.9686), (-0.8949, 0.3707, -0.9686), (-0.8949, 0.3707, 0.9686), (-0.8054, 0.5381, -0.9686), (-0.8054, 0.5381, 0.9686), (-0.6849, 0.6849, -0.9686), (-0.6849, 0.6849, 0.9686), (-0.5381, 0.8054, -0.9686), (-0.5381, 0.8054, 0.9686), (-0.3707, 0.8949, -0.9686), (-0.3707, 0.8949, 0.9686), (-0.189, 0.95, -0.9686), (-0.189, 0.95, 0.9686)], [], [(0, 1, 3, 2), (2, 3, 5, 4), (4, 5, 7, 6), (6, 7, 9, 8), (8, 9, 11, 10), (10, 11, 13, 12), (12, 13, 15, 14), (14, 15, 17, 16), (16, 17, 19, 18), (18, 19, 21, 20), (20, 21, 23, 22), (22, 23, 25, 24), (24, 25, 27, 26), (26, 27, 29, 28), (28, 29, 31, 30), (30, 31, 33, 32), (32, 33, 35, 34), (34, 35, 37, 36), (36, 37, 39, 38), (38, 39, 41, 40), (40, 41, 43, 42), (42, 43, 45, 44), (44, 45, 47, 46), (46, 47, 49, 48), (48, 49, 51, 50), (50, 51, 53, 52), (52, 53, 55, 54), (54, 55, 57, 56), (56, 57, 59, 58), (58, 59, 61, 60), (38, 40, 104, 102), (60, 61, 63, 62), (62, 63, 1, 0), (5, 3, 66, 69), (106, 108, 109, 107), (104, 106, 107, 105), (23, 21, 85, 87), (56, 58, 122, 120), (41, 39, 103, 105), (4, 6, 70, 68), (59, 57, 121, 123), (22, 24, 88, 86), (7, 5, 69, 71), (40, 42, 106, 104), (25, 23, 87, 89), (58, 60, 124, 122), (43, 41, 105, 107), (6, 8, 72, 70), (61, 59, 123, 125), (24, 26, 90, 88), (9, 7, 71, 73), (42, 44, 108, 106), (27, 25, 89, 91), (60, 62, 126, 124), (45, 43, 107, 109), (8, 10, 74, 72), (63, 61, 125, 127), (26, 28, 92, 90), (11, 9, 73, 75), (44, 46, 110, 108), (29, 27, 91, 93), (62, 0, 64, 126), (47, 45, 109, 111), (10, 12, 76, 74), (1, 63, 127, 67), (28, 30, 94, 92), (13, 11, 75, 77), (46, 48, 112, 110), (31, 29, 93, 95), (49, 47, 111, 113), (12, 14, 78, 76), (30, 32, 96, 94), (15, 13, 77, 79), (48, 50, 114, 112), (33, 31, 95, 97), (51, 49, 113, 115), (14, 16, 80, 78), (32, 34, 98, 96), (17, 15, 79, 81), (50, 52, 116, 114), (35, 33, 97, 99), (53, 51, 115, 117), (16, 18, 82, 80), (34, 36, 100, 98), (19, 17, 81, 83), (0, 2, 65, 64), (52, 54, 118, 116), (37, 35, 99, 101), (3, 1, 67, 66), (55, 53, 117, 119), (18, 20, 84, 82), (36, 38, 102, 100), (21, 19, 83, 85), (54, 56, 120, 118), (39, 37, 101, 103), (2, 4, 68, 65), (57, 55, 119, 121), (20, 22, 86, 84), (108, 110, 111, 109), (110, 112, 113, 111), (112, 114, 115, 113), (114, 116, 117, 115), (116, 118, 119, 117), (120, 122, 123, 121), (118, 120, 121, 119), (122, 124, 125, 123), (124, 126, 127, 125), (126, 64, 67, 127), (64, 65, 66, 67), (65, 68, 69, 66), (68, 70, 71, 69), (70, 72, 73, 71), (72, 74, 75, 73), (74, 76, 77, 75), (76, 78, 79, 77), (78, 80, 81, 79), (80, 82, 83, 81), (82, 84, 85, 83), (84, 86, 87, 85), (86, 88, 89, 87), (88, 90, 91, 89), (90, 92, 93, 91), (92, 94, 95, 93), (94, 96, 97, 95), (96, 98, 99, 97), (98, 100, 101, 99), (100, 102, 103, 101), (102, 104, 105, 103)])
me_cylinder_001.polygons.foreach_set('material_index', [0, 0, 0, 0, 0, 0, 0, 0, 0, 0, 0, 0, 0, 0, 0, 0, 0, 0, 0, 0, 0, 0, 0, 0, 0, 0, 0, 0, 0, 0, 0, 0, 0, 0, 1, 1, 0, 0, 0, 0, 0, 0, 0, 0, 0, 0, 0, 0, 0, 0, 0, 0, 0, 0, 0, 0, 0, 0, 0, 0, 0, 0, 0, 0, 0, 0, 0, 0, 0, 0, 0, 0, 0, 0, 0, 0, 0, 0, 0, 0, 0, 0, 0, 0, 0, 0, 0, 0, 0, 0, 0, 0, 0, 0, 0, 0, 0, 0, 1, 1, 1, 1, 1, 1, 1, 1, 1, 1, 1, 1, 1, 1, 1, 1, 1, 1, 1, 1, 1, 1, 1, 1, 1, 1, 1, 1, 1, 1])
me_cylinder_001.materials.append(mat_metal)
me_cylinder_001.materials.append(mat_power)
me_cylinder_001.use_remesh_preserve_volume = False
me_cylinder_001.use_remesh_preserve_attributes = False
me_cylinder_001.use_mirror_vertex_groups = False
me_cylinder_001.update()

# ---- objects
ob_core = bpy.data.objects.new('Core', me_icosphere_002)
ob_coilinner = bpy.data.objects.new('CoilInner', me_cylinder)
ob_hemi = bpy.data.objects.new('Hemi', light_hemi)
ob_housing = bpy.data.objects.new('Housing', me_icosphere)
ob_coilouter = bpy.data.objects.new('CoilOuter', me_cylinder_001)

# ---- transforms, parenting, visibility, modifiers, constraints
ob_core.location = (0.0, 0.0, 0.0)
ob_core.scale = (0.4, 0.4, 0.4)
ob_core.lineart.crease_threshold = 0.0
ob_coilinner.location = (0.0, 0.0, 0.0)
ob_coilinner.rotation_euler = (0.0, 1.571, 0.0)
ob_coilinner.scale = (1.32, 1.32, 0.1)
ob_coilinner.lineart.crease_threshold = 0.0
ob_coilinner.material_slots[0].link = 'OBJECT'; ob_coilinner.material_slots[0].material = mat_metal
ob_coilinner.material_slots[1].link = 'OBJECT'; ob_coilinner.material_slots[1].material = mat_power
ob_hemi.location = (0.0, 0.0, 5.0)
ob_hemi.lineart.crease_threshold = 0.0
ob_housing.location = (0.0, 0.0, 0.0)
ob_housing.lineart.crease_threshold = 0.0
ob_coilouter.location = (0.0, 0.0, 0.0)
ob_coilouter.rotation_euler = (0.0, 1.571, 0.0)
ob_coilouter.scale = (1.4, 1.4, 0.1)
ob_coilouter.lineart.crease_threshold = 0.0

# ---- collection membership
col_collection_19.objects.link(ob_core)
col_collection_19.objects.link(ob_coilinner)
col_collection_19.objects.link(ob_hemi)
col_collection_19.objects.link(ob_housing)
col_collection_19.objects.link(ob_coilouter)

# ---- scene / render settings (as saved in the file)
scene.frame_start = 1; scene.frame_end = 200; scene.frame_set(0)
scene.render.engine = 'BLENDER_EEVEE_NEXT'
scene.render.resolution_x = 1280
scene.render.resolution_y = 720
scene.render.dither_intensity = 0.0
scene.cycles.use_denoising = False
scene.cycles.samples = 200
scene.cycles.sampling_pattern = 'TABULATED_SOBOL'
scene.cycles.light_sampling_threshold = 0.0
scene.cycles.use_adaptive_sampling = False
scene.cycles.use_light_tree = False
scene.cycles.blur_glossy = 0.0
scene.cycles.sample_clamp_indirect = 0.0
scene.view_settings.view_transform = 'Standard'
bpy.context.view_layer.update()

# ---- added for rendering (the .blend has no active camera): camera
cam_auto = bpy.data.cameras.new('AutoCamera')
cam_auto.lens = 50.0
cam_auto.sensor_width = 36.0
cam_auto.clip_end = 1000.0
ob_auto_camera = bpy.data.objects.new('AutoCamera', cam_auto)
scene.collection.objects.link(ob_auto_camera)
ob_auto_camera.location = (4.06447, -4.87736, 3.25158)
ob_auto_camera.rotation_euler = (1.09748, -7.21219e-08, 0.694738)
scene.camera = ob_auto_camera
bpy.context.view_layer.update()
